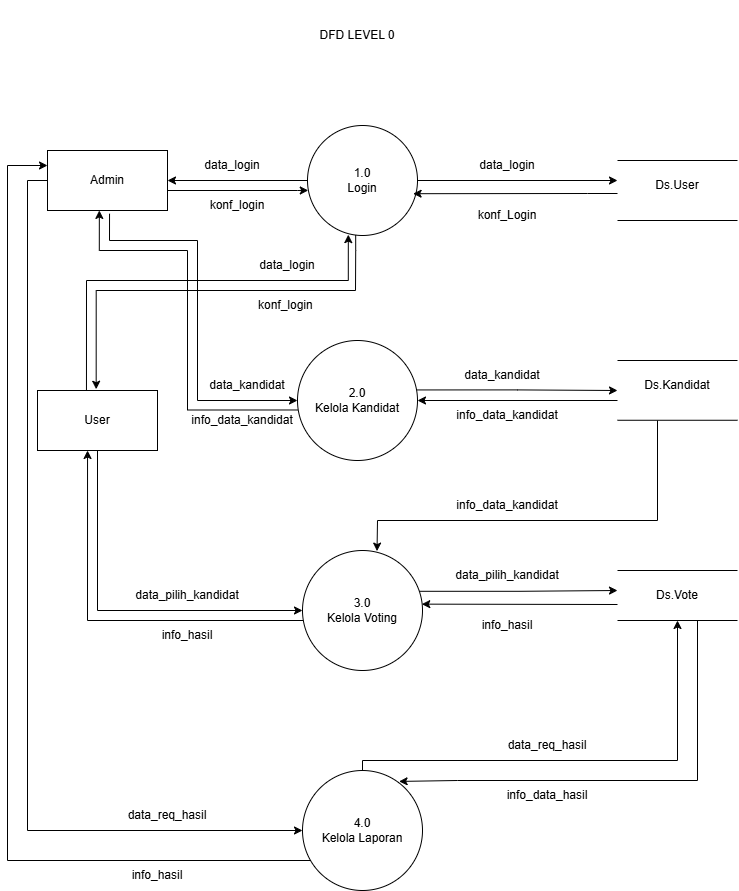

The diagram above was exported from draw.io. Its source (the exported page's mxGraphModel, read from the mxfile embedded in the PNG):
<mxGraphModel dx="1167" dy="479" grid="1" gridSize="10" guides="1" tooltips="1" connect="1" arrows="1" fold="1" page="1" pageScale="1" pageWidth="850" pageHeight="1100" math="0" shadow="0">
  <root>
    <mxCell id="0" />
    <mxCell id="1" parent="0" />
    <mxCell id="9wGqzhv_EP28eeWLw36B-30" edge="1" parent="1" style="edgeStyle=orthogonalEdgeStyle;rounded=0;orthogonalLoop=1;jettySize=auto;html=1;entryX=0.007;entryY=0.59;entryDx=0;entryDy=0;entryPerimeter=0;" target="9wGqzhv_EP28eeWLw36B-14">
      <mxGeometry relative="1" as="geometry">
        <Array as="points">
          <mxPoint x="320" y="640" />
        </Array>
        <mxPoint x="180" y="640" as="sourcePoint" />
        <mxPoint x="320.00000000000017" y="630" as="targetPoint" />
      </mxGeometry>
    </mxCell>
    <mxCell id="9wGqzhv_EP28eeWLw36B-68" edge="1" parent="1" source="9wGqzhv_EP28eeWLw36B-11" style="edgeStyle=orthogonalEdgeStyle;rounded=0;orthogonalLoop=1;jettySize=auto;html=1;entryX=0;entryY=0.5;entryDx=0;entryDy=0;exitX=0;exitY=0.5;exitDx=0;exitDy=0;" target="9wGqzhv_EP28eeWLw36B-17">
      <mxGeometry relative="1" as="geometry">
        <Array as="points">
          <mxPoint x="50" y="630" />
          <mxPoint x="50" y="1280" />
        </Array>
      </mxGeometry>
    </mxCell>
    <mxCell id="9wGqzhv_EP28eeWLw36B-11" parent="1" style="rounded=0;whiteSpace=wrap;html=1;" value="Admin" vertex="1">
      <mxGeometry height="60" width="120" x="70" y="600" as="geometry" />
    </mxCell>
    <mxCell id="9wGqzhv_EP28eeWLw36B-13" parent="1" style="text;html=1;whiteSpace=wrap;strokeColor=none;fillColor=none;align=center;verticalAlign=middle;rounded=0;" value="DFD LEVEL 0" vertex="1">
      <mxGeometry height="70" width="120" x="320" y="450" as="geometry" />
    </mxCell>
    <mxCell id="9wGqzhv_EP28eeWLw36B-31" edge="1" parent="1" style="edgeStyle=orthogonalEdgeStyle;rounded=0;orthogonalLoop=1;jettySize=auto;html=1;entryX=1;entryY=0.5;entryDx=0;entryDy=0;" target="9wGqzhv_EP28eeWLw36B-11">
      <mxGeometry relative="1" as="geometry">
        <Array as="points" />
        <mxPoint x="340" y="630" as="sourcePoint" />
        <mxPoint x="200" y="615" as="targetPoint" />
      </mxGeometry>
    </mxCell>
    <mxCell id="9wGqzhv_EP28eeWLw36B-34" edge="1" parent="1" source="9wGqzhv_EP28eeWLw36B-14" style="edgeStyle=orthogonalEdgeStyle;rounded=0;orthogonalLoop=1;jettySize=auto;html=1;">
      <mxGeometry relative="1" as="geometry">
        <mxPoint x="640" y="630" as="targetPoint" />
      </mxGeometry>
    </mxCell>
    <mxCell id="9wGqzhv_EP28eeWLw36B-14" parent="1" style="ellipse;whiteSpace=wrap;html=1;aspect=fixed;" value="1.0&lt;br&gt;Login" vertex="1">
      <mxGeometry height="110" width="110" x="330" y="575" as="geometry" />
    </mxCell>
    <mxCell id="9wGqzhv_EP28eeWLw36B-45" edge="1" parent="1" source="9wGqzhv_EP28eeWLw36B-15" style="edgeStyle=orthogonalEdgeStyle;rounded=0;orthogonalLoop=1;jettySize=auto;html=1;exitX=0.004;exitY=0.579;exitDx=0;exitDy=0;exitPerimeter=0;entryX=0.432;entryY=0.999;entryDx=0;entryDy=0;entryPerimeter=0;" target="9wGqzhv_EP28eeWLw36B-11">
      <mxGeometry relative="1" as="geometry">
        <Array as="points">
          <mxPoint x="210" y="859" />
          <mxPoint x="210" y="700" />
          <mxPoint x="122" y="700" />
        </Array>
        <mxPoint x="120" y="670" as="targetPoint" />
      </mxGeometry>
    </mxCell>
    <mxCell id="9wGqzhv_EP28eeWLw36B-48" edge="1" parent="1" source="9wGqzhv_EP28eeWLw36B-15" style="edgeStyle=orthogonalEdgeStyle;rounded=0;orthogonalLoop=1;jettySize=auto;html=1;exitX=0.992;exitY=0.412;exitDx=0;exitDy=0;exitPerimeter=0;">
      <mxGeometry relative="1" as="geometry">
        <mxPoint x="640" y="840" as="targetPoint" />
      </mxGeometry>
    </mxCell>
    <mxCell id="9wGqzhv_EP28eeWLw36B-15" parent="1" style="ellipse;whiteSpace=wrap;html=1;aspect=fixed;" value="2.0&lt;div&gt;Kelola Kandidat&lt;/div&gt;" vertex="1">
      <mxGeometry height="120" width="120" x="320" y="790" as="geometry" />
    </mxCell>
    <mxCell id="9wGqzhv_EP28eeWLw36B-60" edge="1" parent="1" source="9wGqzhv_EP28eeWLw36B-16" style="edgeStyle=orthogonalEdgeStyle;rounded=0;orthogonalLoop=1;jettySize=auto;html=1;exitX=0.964;exitY=0.34;exitDx=0;exitDy=0;exitPerimeter=0;">
      <mxGeometry relative="1" as="geometry">
        <mxPoint x="640" y="1040" as="targetPoint" />
      </mxGeometry>
    </mxCell>
    <mxCell id="9wGqzhv_EP28eeWLw36B-16" parent="1" style="ellipse;whiteSpace=wrap;html=1;aspect=fixed;" value="3.0&lt;br&gt;Kelola Voting" vertex="1">
      <mxGeometry height="120" width="120" x="325" y="1000" as="geometry" />
    </mxCell>
    <mxCell id="9wGqzhv_EP28eeWLw36B-66" edge="1" parent="1" source="9wGqzhv_EP28eeWLw36B-17" style="edgeStyle=orthogonalEdgeStyle;rounded=0;orthogonalLoop=1;jettySize=auto;html=1;exitX=0.5;exitY=0;exitDx=0;exitDy=0;">
      <mxGeometry relative="1" as="geometry">
        <Array as="points">
          <mxPoint x="385" y="1210" />
          <mxPoint x="700" y="1210" />
        </Array>
        <mxPoint x="700" y="1070" as="targetPoint" />
      </mxGeometry>
    </mxCell>
    <mxCell id="9wGqzhv_EP28eeWLw36B-69" edge="1" parent="1" source="9wGqzhv_EP28eeWLw36B-17" style="edgeStyle=orthogonalEdgeStyle;rounded=0;orthogonalLoop=1;jettySize=auto;html=1;exitX=0;exitY=1;exitDx=0;exitDy=0;entryX=0;entryY=0.25;entryDx=0;entryDy=0;" target="9wGqzhv_EP28eeWLw36B-11">
      <mxGeometry relative="1" as="geometry">
        <Array as="points">
          <mxPoint x="343" y="1310" />
          <mxPoint x="30" y="1310" />
          <mxPoint x="30" y="615" />
        </Array>
      </mxGeometry>
    </mxCell>
    <mxCell id="9wGqzhv_EP28eeWLw36B-17" parent="1" style="ellipse;whiteSpace=wrap;html=1;aspect=fixed;" value="4.0&lt;br&gt;Kelola Laporan" vertex="1">
      <mxGeometry height="120" width="120" x="325" y="1220" as="geometry" />
    </mxCell>
    <mxCell id="9wGqzhv_EP28eeWLw36B-38" edge="1" parent="1" source="9wGqzhv_EP28eeWLw36B-18" style="edgeStyle=orthogonalEdgeStyle;rounded=0;orthogonalLoop=1;jettySize=auto;html=1;entryX=0.371;entryY=0.992;entryDx=0;entryDy=0;entryPerimeter=0;exitX=0.408;exitY=0.018;exitDx=0;exitDy=0;exitPerimeter=0;" target="9wGqzhv_EP28eeWLw36B-14">
      <mxGeometry relative="1" as="geometry">
        <Array as="points">
          <mxPoint x="109" y="730" />
          <mxPoint x="370" y="730" />
          <mxPoint x="370" y="684" />
        </Array>
        <mxPoint x="110" y="830" as="sourcePoint" />
        <mxPoint x="360" y="690" as="targetPoint" />
      </mxGeometry>
    </mxCell>
    <mxCell id="9wGqzhv_EP28eeWLw36B-52" edge="1" parent="1" source="9wGqzhv_EP28eeWLw36B-18" style="edgeStyle=orthogonalEdgeStyle;rounded=0;orthogonalLoop=1;jettySize=auto;html=1;exitX=0.5;exitY=1;exitDx=0;exitDy=0;entryX=0;entryY=0.5;entryDx=0;entryDy=0;" target="9wGqzhv_EP28eeWLw36B-16">
      <mxGeometry relative="1" as="geometry" />
    </mxCell>
    <mxCell id="9wGqzhv_EP28eeWLw36B-18" parent="1" style="rounded=0;whiteSpace=wrap;html=1;" value="User" vertex="1">
      <mxGeometry height="60" width="120" x="60" y="840" as="geometry" />
    </mxCell>
    <mxCell id="9wGqzhv_EP28eeWLw36B-20" edge="1" parent="1" style="endArrow=none;html=1;rounded=0;" value="">
      <mxGeometry height="50" relative="1" width="50" as="geometry">
        <mxPoint x="640" y="610" as="sourcePoint" />
        <mxPoint x="760" y="610" as="targetPoint" />
      </mxGeometry>
    </mxCell>
    <mxCell id="9wGqzhv_EP28eeWLw36B-21" edge="1" parent="1" style="endArrow=none;html=1;rounded=0;" value="">
      <mxGeometry height="50" relative="1" width="50" as="geometry">
        <mxPoint x="640" y="670" as="sourcePoint" />
        <mxPoint x="760" y="670" as="targetPoint" />
      </mxGeometry>
    </mxCell>
    <mxCell id="9wGqzhv_EP28eeWLw36B-22" edge="1" parent="1" style="endArrow=none;html=1;rounded=0;" value="">
      <mxGeometry height="50" relative="1" width="50" as="geometry">
        <mxPoint x="640" y="810" as="sourcePoint" />
        <mxPoint x="760" y="810" as="targetPoint" />
      </mxGeometry>
    </mxCell>
    <mxCell id="9wGqzhv_EP28eeWLw36B-23" edge="1" parent="1" style="endArrow=none;html=1;rounded=0;" value="">
      <mxGeometry height="50" relative="1" width="50" as="geometry">
        <mxPoint x="640" y="869.76" as="sourcePoint" />
        <mxPoint x="760" y="869.76" as="targetPoint" />
      </mxGeometry>
    </mxCell>
    <mxCell id="9wGqzhv_EP28eeWLw36B-24" edge="1" parent="1" style="endArrow=none;html=1;rounded=0;" value="">
      <mxGeometry height="50" relative="1" width="50" as="geometry">
        <mxPoint x="640" y="1020" as="sourcePoint" />
        <mxPoint x="760" y="1020" as="targetPoint" />
      </mxGeometry>
    </mxCell>
    <mxCell id="9wGqzhv_EP28eeWLw36B-25" edge="1" parent="1" style="endArrow=none;html=1;rounded=0;" value="">
      <mxGeometry height="50" relative="1" width="50" as="geometry">
        <mxPoint x="640" y="1070" as="sourcePoint" />
        <mxPoint x="760" y="1070" as="targetPoint" />
      </mxGeometry>
    </mxCell>
    <mxCell id="9wGqzhv_EP28eeWLw36B-26" parent="1" style="text;html=1;whiteSpace=wrap;strokeColor=none;fillColor=none;align=center;verticalAlign=middle;rounded=0;" value="Ds.User" vertex="1">
      <mxGeometry height="30" width="60" x="670" y="620" as="geometry" />
    </mxCell>
    <mxCell id="9wGqzhv_EP28eeWLw36B-27" parent="1" style="text;html=1;whiteSpace=wrap;strokeColor=none;fillColor=none;align=center;verticalAlign=middle;rounded=0;" value="Ds.Kandidat" vertex="1">
      <mxGeometry height="30" width="60" x="670" y="820" as="geometry" />
    </mxCell>
    <mxCell id="9wGqzhv_EP28eeWLw36B-28" parent="1" style="text;html=1;whiteSpace=wrap;strokeColor=none;fillColor=none;align=center;verticalAlign=middle;rounded=0;" value="Ds.Vote" vertex="1">
      <mxGeometry height="30" width="60" x="670" y="1030" as="geometry" />
    </mxCell>
    <mxCell id="9wGqzhv_EP28eeWLw36B-32" parent="1" style="text;html=1;whiteSpace=wrap;strokeColor=none;fillColor=none;align=center;verticalAlign=middle;rounded=0;" value="data_login" vertex="1">
      <mxGeometry height="30" width="60" x="225" y="600" as="geometry" />
    </mxCell>
    <mxCell id="9wGqzhv_EP28eeWLw36B-33" parent="1" style="text;html=1;whiteSpace=wrap;strokeColor=none;fillColor=none;align=center;verticalAlign=middle;rounded=0;" value="konf_login" vertex="1">
      <mxGeometry height="30" width="60" x="230" y="640" as="geometry" />
    </mxCell>
    <mxCell id="9wGqzhv_EP28eeWLw36B-35" edge="1" parent="1" style="endArrow=classic;html=1;rounded=0;entryX=0.96;entryY=0.62;entryDx=0;entryDy=0;entryPerimeter=0;" target="9wGqzhv_EP28eeWLw36B-14" value="">
      <mxGeometry height="50" relative="1" width="50" as="geometry">
        <Array as="points">
          <mxPoint x="610" y="643" />
        </Array>
        <mxPoint x="640" y="643" as="sourcePoint" />
        <mxPoint x="580" y="650" as="targetPoint" />
      </mxGeometry>
    </mxCell>
    <mxCell id="9wGqzhv_EP28eeWLw36B-36" parent="1" style="text;html=1;whiteSpace=wrap;strokeColor=none;fillColor=none;align=center;verticalAlign=middle;rounded=0;" value="data_login" vertex="1">
      <mxGeometry height="30" width="60" x="500" y="600" as="geometry" />
    </mxCell>
    <mxCell id="9wGqzhv_EP28eeWLw36B-37" parent="1" style="text;html=1;whiteSpace=wrap;strokeColor=none;fillColor=none;align=center;verticalAlign=middle;rounded=0;" value="konf_Login" vertex="1">
      <mxGeometry height="30" width="60" x="500" y="650" as="geometry" />
    </mxCell>
    <mxCell id="9wGqzhv_EP28eeWLw36B-39" edge="1" parent="1" source="9wGqzhv_EP28eeWLw36B-14" style="edgeStyle=orthogonalEdgeStyle;rounded=0;orthogonalLoop=1;jettySize=auto;html=1;exitX=0.438;exitY=0.995;exitDx=0;exitDy=0;exitPerimeter=0;entryX=0.489;entryY=-0.021;entryDx=0;entryDy=0;entryPerimeter=0;" target="9wGqzhv_EP28eeWLw36B-18">
      <mxGeometry relative="1" as="geometry">
        <Array as="points">
          <mxPoint x="378" y="700" />
          <mxPoint x="378" y="700" />
          <mxPoint x="378" y="740" />
          <mxPoint x="119" y="740" />
        </Array>
        <mxPoint x="380" y="690" as="sourcePoint" />
        <mxPoint x="120" y="830" as="targetPoint" />
      </mxGeometry>
    </mxCell>
    <mxCell id="9wGqzhv_EP28eeWLw36B-40" parent="1" style="text;html=1;whiteSpace=wrap;strokeColor=none;fillColor=none;align=center;verticalAlign=middle;rounded=0;" value="data_login" vertex="1">
      <mxGeometry height="30" width="60" x="280" y="700" as="geometry" />
    </mxCell>
    <mxCell id="9wGqzhv_EP28eeWLw36B-41" parent="1" style="text;html=1;whiteSpace=wrap;strokeColor=none;fillColor=none;align=center;verticalAlign=middle;rounded=0;" value="konf_login&amp;nbsp;" vertex="1">
      <mxGeometry height="30" width="60" x="280" y="740" as="geometry" />
    </mxCell>
    <mxCell id="9wGqzhv_EP28eeWLw36B-43" edge="1" parent="1" source="9wGqzhv_EP28eeWLw36B-11" style="edgeStyle=orthogonalEdgeStyle;rounded=0;orthogonalLoop=1;jettySize=auto;html=1;entryX=0;entryY=0.5;entryDx=0;entryDy=0;exitX=0.517;exitY=1.053;exitDx=0;exitDy=0;exitPerimeter=0;" target="9wGqzhv_EP28eeWLw36B-15">
      <mxGeometry relative="1" as="geometry">
        <Array as="points">
          <mxPoint x="132" y="690" />
          <mxPoint x="220" y="690" />
          <mxPoint x="220" y="850" />
        </Array>
        <mxPoint x="140" y="670" as="sourcePoint" />
      </mxGeometry>
    </mxCell>
    <mxCell id="9wGqzhv_EP28eeWLw36B-46" parent="1" style="text;html=1;whiteSpace=wrap;strokeColor=none;fillColor=none;align=center;verticalAlign=middle;rounded=0;" value="data_kandidat" vertex="1">
      <mxGeometry height="30" width="60" x="240" y="820" as="geometry" />
    </mxCell>
    <mxCell id="9wGqzhv_EP28eeWLw36B-47" parent="1" style="text;html=1;whiteSpace=wrap;strokeColor=none;fillColor=none;align=center;verticalAlign=middle;rounded=0;" value="info_data_kandidat" vertex="1">
      <mxGeometry height="30" width="60" x="235" y="855" as="geometry" />
    </mxCell>
    <mxCell id="9wGqzhv_EP28eeWLw36B-49" edge="1" parent="1" style="endArrow=classic;html=1;rounded=0;entryX=1;entryY=0.5;entryDx=0;entryDy=0;" target="9wGqzhv_EP28eeWLw36B-15" value="">
      <mxGeometry height="50" relative="1" width="50" as="geometry">
        <mxPoint x="640" y="850" as="sourcePoint" />
        <mxPoint x="510" y="740" as="targetPoint" />
      </mxGeometry>
    </mxCell>
    <mxCell id="9wGqzhv_EP28eeWLw36B-50" parent="1" style="text;html=1;whiteSpace=wrap;strokeColor=none;fillColor=none;align=center;verticalAlign=middle;rounded=0;" value="data_kandidat" vertex="1">
      <mxGeometry height="30" width="60" x="495" y="810" as="geometry" />
    </mxCell>
    <mxCell id="9wGqzhv_EP28eeWLw36B-51" parent="1" style="text;html=1;whiteSpace=wrap;strokeColor=none;fillColor=none;align=center;verticalAlign=middle;rounded=0;" value="info_data_kandidat" vertex="1">
      <mxGeometry height="30" width="60" x="500" y="850" as="geometry" />
    </mxCell>
    <mxCell id="9wGqzhv_EP28eeWLw36B-54" edge="1" parent="1" source="9wGqzhv_EP28eeWLw36B-16" style="edgeStyle=orthogonalEdgeStyle;rounded=0;orthogonalLoop=1;jettySize=auto;html=1;entryX=0.417;entryY=1;entryDx=0;entryDy=0;entryPerimeter=0;" target="9wGqzhv_EP28eeWLw36B-18">
      <mxGeometry relative="1" as="geometry">
        <Array as="points">
          <mxPoint x="110" y="1070" />
        </Array>
      </mxGeometry>
    </mxCell>
    <mxCell id="9wGqzhv_EP28eeWLw36B-55" parent="1" style="text;html=1;whiteSpace=wrap;strokeColor=none;fillColor=none;align=center;verticalAlign=middle;rounded=0;" value="data_pilih_kandidat" vertex="1">
      <mxGeometry height="30" width="60" x="180" y="1030" as="geometry" />
    </mxCell>
    <mxCell id="9wGqzhv_EP28eeWLw36B-57" parent="1" style="text;html=1;whiteSpace=wrap;strokeColor=none;fillColor=none;align=center;verticalAlign=middle;rounded=0;" value="info_hasil" vertex="1">
      <mxGeometry height="30" width="60" x="180" y="1070" as="geometry" />
    </mxCell>
    <mxCell id="9wGqzhv_EP28eeWLw36B-58" edge="1" parent="1" style="endArrow=classic;html=1;rounded=0;entryX=0.621;entryY=0.005;entryDx=0;entryDy=0;entryPerimeter=0;" target="9wGqzhv_EP28eeWLw36B-16" value="">
      <mxGeometry height="50" relative="1" width="50" as="geometry">
        <Array as="points">
          <mxPoint x="680" y="970" />
          <mxPoint x="400" y="970" />
        </Array>
        <mxPoint x="680" y="870" as="sourcePoint" />
        <mxPoint x="520" y="960" as="targetPoint" />
      </mxGeometry>
    </mxCell>
    <mxCell id="9wGqzhv_EP28eeWLw36B-59" parent="1" style="text;html=1;whiteSpace=wrap;strokeColor=none;fillColor=none;align=center;verticalAlign=middle;rounded=0;" value="info_data_kandidat" vertex="1">
      <mxGeometry height="30" width="60" x="500" y="940" as="geometry" />
    </mxCell>
    <mxCell id="9wGqzhv_EP28eeWLw36B-61" parent="1" style="text;html=1;whiteSpace=wrap;strokeColor=none;fillColor=none;align=center;verticalAlign=middle;rounded=0;" value="data_pilih_kandidat" vertex="1">
      <mxGeometry height="30" width="60" x="500" y="1010" as="geometry" />
    </mxCell>
    <mxCell id="9wGqzhv_EP28eeWLw36B-62" edge="1" parent="1" style="endArrow=classic;html=1;rounded=0;entryX=0.994;entryY=0.447;entryDx=0;entryDy=0;entryPerimeter=0;" target="9wGqzhv_EP28eeWLw36B-16" value="">
      <mxGeometry height="50" relative="1" width="50" as="geometry">
        <mxPoint x="640" y="1054" as="sourcePoint" />
        <mxPoint x="430" y="990" as="targetPoint" />
      </mxGeometry>
    </mxCell>
    <mxCell id="9wGqzhv_EP28eeWLw36B-63" parent="1" style="text;html=1;whiteSpace=wrap;strokeColor=none;fillColor=none;align=center;verticalAlign=middle;rounded=0;" value="info_hasil" vertex="1">
      <mxGeometry height="30" width="60" x="500" y="1060" as="geometry" />
    </mxCell>
    <mxCell id="9wGqzhv_EP28eeWLw36B-64" edge="1" parent="1" style="endArrow=classic;html=1;rounded=0;entryX=0.805;entryY=0.091;entryDx=0;entryDy=0;entryPerimeter=0;" target="9wGqzhv_EP28eeWLw36B-17" value="">
      <mxGeometry height="50" relative="1" width="50" as="geometry">
        <Array as="points">
          <mxPoint x="720" y="1230" />
          <mxPoint x="480" y="1230" />
        </Array>
        <mxPoint x="720" y="1070" as="sourcePoint" />
        <mxPoint x="438" y="1252" as="targetPoint" />
      </mxGeometry>
    </mxCell>
    <mxCell id="9wGqzhv_EP28eeWLw36B-65" parent="1" style="text;html=1;whiteSpace=wrap;strokeColor=none;fillColor=none;align=center;verticalAlign=middle;rounded=0;" value="info_data_hasil" vertex="1">
      <mxGeometry height="30" width="60" x="540" y="1230" as="geometry" />
    </mxCell>
    <mxCell id="9wGqzhv_EP28eeWLw36B-67" parent="1" style="text;html=1;whiteSpace=wrap;strokeColor=none;fillColor=none;align=center;verticalAlign=middle;rounded=0;" value="data_req_hasil" vertex="1">
      <mxGeometry height="30" width="60" x="540" y="1180" as="geometry" />
    </mxCell>
    <mxCell id="9wGqzhv_EP28eeWLw36B-70" parent="1" style="text;html=1;whiteSpace=wrap;strokeColor=none;fillColor=none;align=center;verticalAlign=middle;rounded=0;" value="data_req_hasil" vertex="1">
      <mxGeometry height="30" width="60" x="160" y="1250" as="geometry" />
    </mxCell>
    <mxCell id="9wGqzhv_EP28eeWLw36B-71" parent="1" style="text;html=1;whiteSpace=wrap;strokeColor=none;fillColor=none;align=center;verticalAlign=middle;rounded=0;" value="info_hasil" vertex="1">
      <mxGeometry height="30" width="60" x="150" y="1310" as="geometry" />
    </mxCell>
  </root>
</mxGraphModel>